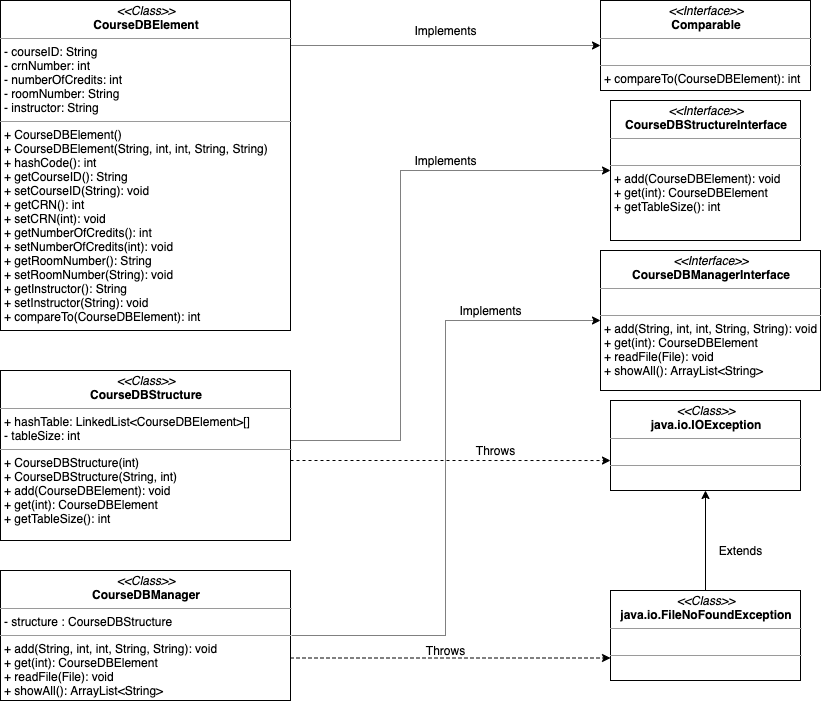

The diagram above was exported from draw.io. Its source (the exported page's mxGraphModel, read from the mxfile embedded in the PNG):
<mxGraphModel dx="1106" dy="852" grid="1" gridSize="10" guides="1" tooltips="1" connect="1" arrows="1" fold="1" page="1" pageScale="1" pageWidth="850" pageHeight="1100" math="0" shadow="0">
  <root>
    <mxCell id="0" />
    <mxCell id="1" parent="0" />
    <mxCell id="lpnWQ9mm0Qk_xsDN7kwK-1" value="&lt;p style=&quot;margin: 0px ; margin-top: 4px ; text-align: center&quot;&gt;&lt;i&gt;&amp;lt;&amp;lt;Interface&amp;gt;&amp;gt;&lt;/i&gt;&lt;br&gt;&lt;b&gt;Comparable&lt;/b&gt;&lt;/p&gt;&lt;hr size=&quot;1&quot;&gt;&lt;p style=&quot;margin: 0px ; margin-left: 4px&quot;&gt;&lt;br&gt;&lt;/p&gt;&lt;hr size=&quot;1&quot;&gt;&lt;p style=&quot;margin: 0px ; margin-left: 4px&quot;&gt;+ compareTo(CourseDBElement): int&lt;/p&gt;" style="verticalAlign=top;align=left;overflow=fill;fontSize=12;fontFamily=Helvetica;html=1;" parent="1" vertex="1">
      <mxGeometry x="620" y="10" width="210" height="90" as="geometry" />
    </mxCell>
    <mxCell id="lpnWQ9mm0Qk_xsDN7kwK-11" style="edgeStyle=orthogonalEdgeStyle;rounded=0;orthogonalLoop=1;jettySize=auto;html=1;entryX=0;entryY=0.5;entryDx=0;entryDy=0;dashed=1;dashPattern=1 1;" parent="1" source="lpnWQ9mm0Qk_xsDN7kwK-2" target="lpnWQ9mm0Qk_xsDN7kwK-1" edge="1">
      <mxGeometry relative="1" as="geometry">
        <Array as="points">
          <mxPoint x="390" y="55" />
          <mxPoint x="390" y="55" />
        </Array>
      </mxGeometry>
    </mxCell>
    <mxCell id="lpnWQ9mm0Qk_xsDN7kwK-2" value="&lt;p style=&quot;margin: 0px ; margin-top: 4px ; text-align: center&quot;&gt;&lt;i&gt;&amp;lt;&amp;lt;Class&amp;gt;&amp;gt;&lt;/i&gt;&lt;br&gt;&lt;b&gt;CourseDBElement&lt;/b&gt;&lt;/p&gt;&lt;hr size=&quot;1&quot;&gt;&lt;p style=&quot;margin: 0px ; margin-left: 4px&quot;&gt;- courseID: String&lt;/p&gt;&lt;p style=&quot;margin: 0px ; margin-left: 4px&quot;&gt;- crnNumber: int&lt;/p&gt;&lt;p style=&quot;margin: 0px ; margin-left: 4px&quot;&gt;- numberOfCredits: int&lt;/p&gt;&lt;p style=&quot;margin: 0px ; margin-left: 4px&quot;&gt;- roomNumber: String&lt;/p&gt;&lt;p style=&quot;margin: 0px ; margin-left: 4px&quot;&gt;- instructor: String&lt;/p&gt;&lt;hr size=&quot;1&quot;&gt;&lt;p style=&quot;margin: 0px ; margin-left: 4px&quot;&gt;+ CourseDBElement()&amp;nbsp;&lt;/p&gt;&lt;p style=&quot;margin: 0px ; margin-left: 4px&quot;&gt;+ CourseDBElement(String, int, int, String, String)&lt;/p&gt;&lt;p style=&quot;margin: 0px ; margin-left: 4px&quot;&gt;+ hashCode(): int&lt;/p&gt;&lt;p style=&quot;margin: 0px ; margin-left: 4px&quot;&gt;+ getCourseID(): String&lt;/p&gt;&lt;p style=&quot;margin: 0px ; margin-left: 4px&quot;&gt;+ setCourseID(String): void&lt;/p&gt;&lt;p style=&quot;margin: 0px ; margin-left: 4px&quot;&gt;+ getCRN(): int&lt;/p&gt;&lt;p style=&quot;margin: 0px ; margin-left: 4px&quot;&gt;+ setCRN(int): void&lt;/p&gt;&lt;p style=&quot;margin: 0px ; margin-left: 4px&quot;&gt;+ getNumberOfCredits(): int&lt;/p&gt;&lt;p style=&quot;margin: 0px ; margin-left: 4px&quot;&gt;+ setNumberOfCredits(int): void&lt;/p&gt;&lt;p style=&quot;margin: 0px ; margin-left: 4px&quot;&gt;+ getRoomNumber(): String&lt;/p&gt;&lt;p style=&quot;margin: 0px ; margin-left: 4px&quot;&gt;+ setRoomNumber(String): void&lt;/p&gt;&lt;p style=&quot;margin: 0px ; margin-left: 4px&quot;&gt;+ getInstructor(): String&lt;/p&gt;&lt;p style=&quot;margin: 0px ; margin-left: 4px&quot;&gt;+ setInstructor(String): void&lt;/p&gt;&lt;p style=&quot;margin: 0px ; margin-left: 4px&quot;&gt;+ compareTo(CourseDBElement): int&lt;/p&gt;" style="verticalAlign=top;align=left;overflow=fill;fontSize=12;fontFamily=Helvetica;html=1;" parent="1" vertex="1">
      <mxGeometry x="20" y="10" width="290" height="330" as="geometry" />
    </mxCell>
    <mxCell id="lpnWQ9mm0Qk_xsDN7kwK-13" style="edgeStyle=orthogonalEdgeStyle;rounded=0;orthogonalLoop=1;jettySize=auto;html=1;entryX=0;entryY=0.5;entryDx=0;entryDy=0;dashed=1;dashPattern=1 1;" parent="1" source="lpnWQ9mm0Qk_xsDN7kwK-3" target="lpnWQ9mm0Qk_xsDN7kwK-7" edge="1">
      <mxGeometry relative="1" as="geometry">
        <Array as="points">
          <mxPoint x="420" y="450" />
          <mxPoint x="420" y="180" />
        </Array>
      </mxGeometry>
    </mxCell>
    <mxCell id="lpnWQ9mm0Qk_xsDN7kwK-24" style="edgeStyle=orthogonalEdgeStyle;rounded=0;orthogonalLoop=1;jettySize=auto;html=1;entryX=0;entryY=0.667;entryDx=0;entryDy=0;entryPerimeter=0;dashed=1;" parent="1" source="lpnWQ9mm0Qk_xsDN7kwK-3" target="lpnWQ9mm0Qk_xsDN7kwK-6" edge="1">
      <mxGeometry relative="1" as="geometry">
        <Array as="points">
          <mxPoint x="460" y="470" />
          <mxPoint x="460" y="470" />
        </Array>
      </mxGeometry>
    </mxCell>
    <mxCell id="lpnWQ9mm0Qk_xsDN7kwK-3" value="&lt;p style=&quot;margin: 0px ; margin-top: 4px ; text-align: center&quot;&gt;&lt;i&gt;&amp;lt;&amp;lt;Class&amp;gt;&amp;gt;&lt;/i&gt;&lt;br&gt;&lt;b&gt;CourseDBStructure&lt;/b&gt;&lt;/p&gt;&lt;hr size=&quot;1&quot;&gt;&lt;p style=&quot;margin: 0px ; margin-left: 4px&quot;&gt;+ hashTable: LinkedList&amp;lt;CourseDBElement&amp;gt;[]&lt;/p&gt;&lt;p style=&quot;margin: 0px ; margin-left: 4px&quot;&gt;- tableSize: int&lt;/p&gt;&lt;hr size=&quot;1&quot;&gt;&lt;p style=&quot;margin: 0px ; margin-left: 4px&quot;&gt;+ CourseDBStructure(int)&lt;/p&gt;&lt;p style=&quot;margin: 0px ; margin-left: 4px&quot;&gt;+ CourseDBStructure(String, int)&lt;/p&gt;&lt;p style=&quot;margin: 0px ; margin-left: 4px&quot;&gt;+ add(CourseDBElement): void&lt;/p&gt;&lt;p style=&quot;margin: 0px ; margin-left: 4px&quot;&gt;+ get(int): CourseDBElement&lt;/p&gt;&lt;p style=&quot;margin: 0px ; margin-left: 4px&quot;&gt;+ getTableSize(): int&lt;/p&gt;" style="verticalAlign=top;align=left;overflow=fill;fontSize=12;fontFamily=Helvetica;html=1;" parent="1" vertex="1">
      <mxGeometry x="20" y="380" width="290" height="170" as="geometry" />
    </mxCell>
    <mxCell id="lpnWQ9mm0Qk_xsDN7kwK-17" style="edgeStyle=orthogonalEdgeStyle;rounded=0;orthogonalLoop=1;jettySize=auto;html=1;entryX=0;entryY=0.5;entryDx=0;entryDy=0;dashed=1;dashPattern=1 1;" parent="1" source="lpnWQ9mm0Qk_xsDN7kwK-4" target="lpnWQ9mm0Qk_xsDN7kwK-8" edge="1">
      <mxGeometry relative="1" as="geometry" />
    </mxCell>
    <mxCell id="lpnWQ9mm0Qk_xsDN7kwK-23" style="edgeStyle=orthogonalEdgeStyle;rounded=0;orthogonalLoop=1;jettySize=auto;html=1;entryX=0;entryY=0.75;entryDx=0;entryDy=0;dashed=1;" parent="1" source="lpnWQ9mm0Qk_xsDN7kwK-4" target="lpnWQ9mm0Qk_xsDN7kwK-5" edge="1">
      <mxGeometry relative="1" as="geometry">
        <Array as="points">
          <mxPoint x="470" y="668" />
        </Array>
      </mxGeometry>
    </mxCell>
    <mxCell id="lpnWQ9mm0Qk_xsDN7kwK-4" value="&lt;p style=&quot;margin: 0px ; margin-top: 4px ; text-align: center&quot;&gt;&lt;i&gt;&amp;lt;&amp;lt;Class&amp;gt;&amp;gt;&lt;/i&gt;&lt;br&gt;&lt;b&gt;CourseDBManager&lt;/b&gt;&lt;/p&gt;&lt;hr size=&quot;1&quot;&gt;&lt;p style=&quot;margin: 0px ; margin-left: 4px&quot;&gt;- structure : CourseDBStructure&lt;/p&gt;&lt;hr size=&quot;1&quot;&gt;&lt;p style=&quot;margin: 0px ; margin-left: 4px&quot;&gt;+ add(String, int, int, String, String): void&lt;br&gt;&lt;/p&gt;&lt;p style=&quot;margin: 0px ; margin-left: 4px&quot;&gt;+ get(int): CourseDBElement&lt;/p&gt;&lt;p style=&quot;margin: 0px ; margin-left: 4px&quot;&gt;+ readFile(File): void&lt;/p&gt;&lt;p style=&quot;margin: 0px ; margin-left: 4px&quot;&gt;+ showAll(): ArrayList&amp;lt;String&amp;gt;&lt;/p&gt;" style="verticalAlign=top;align=left;overflow=fill;fontSize=12;fontFamily=Helvetica;html=1;" parent="1" vertex="1">
      <mxGeometry x="20" y="580" width="290" height="130" as="geometry" />
    </mxCell>
    <mxCell id="lpnWQ9mm0Qk_xsDN7kwK-9" style="edgeStyle=orthogonalEdgeStyle;rounded=0;orthogonalLoop=1;jettySize=auto;html=1;entryX=0.5;entryY=1;entryDx=0;entryDy=0;" parent="1" source="lpnWQ9mm0Qk_xsDN7kwK-5" target="lpnWQ9mm0Qk_xsDN7kwK-6" edge="1">
      <mxGeometry relative="1" as="geometry" />
    </mxCell>
    <mxCell id="lpnWQ9mm0Qk_xsDN7kwK-5" value="&lt;p style=&quot;margin: 0px ; margin-top: 4px ; text-align: center&quot;&gt;&lt;i&gt;&amp;lt;&amp;lt;Class&amp;gt;&amp;gt;&lt;/i&gt;&lt;br&gt;&lt;b&gt;java.io.FileNoFoundException&lt;/b&gt;&lt;/p&gt;&lt;hr size=&quot;1&quot;&gt;&lt;p style=&quot;margin: 0px ; margin-left: 4px&quot;&gt;&lt;br&gt;&lt;/p&gt;&lt;hr size=&quot;1&quot;&gt;&lt;p style=&quot;margin: 0px ; margin-left: 4px&quot;&gt;&lt;br&gt;&lt;/p&gt;" style="verticalAlign=top;align=left;overflow=fill;fontSize=12;fontFamily=Helvetica;html=1;" parent="1" vertex="1">
      <mxGeometry x="630" y="600" width="190" height="90" as="geometry" />
    </mxCell>
    <mxCell id="lpnWQ9mm0Qk_xsDN7kwK-6" value="&lt;p style=&quot;margin: 0px ; margin-top: 4px ; text-align: center&quot;&gt;&lt;i&gt;&amp;lt;&amp;lt;Class&amp;gt;&amp;gt;&lt;/i&gt;&lt;br&gt;&lt;b&gt;java.io.IOException&lt;/b&gt;&lt;/p&gt;&lt;hr size=&quot;1&quot;&gt;&lt;p style=&quot;margin: 0px ; margin-left: 4px&quot;&gt;&lt;br&gt;&lt;/p&gt;&lt;hr size=&quot;1&quot;&gt;&lt;p style=&quot;margin: 0px ; margin-left: 4px&quot;&gt;&lt;br&gt;&lt;/p&gt;" style="verticalAlign=top;align=left;overflow=fill;fontSize=12;fontFamily=Helvetica;html=1;" parent="1" vertex="1">
      <mxGeometry x="630" y="410" width="190" height="90" as="geometry" />
    </mxCell>
    <mxCell id="lpnWQ9mm0Qk_xsDN7kwK-7" value="&lt;p style=&quot;margin: 0px ; margin-top: 4px ; text-align: center&quot;&gt;&lt;i&gt;&amp;lt;&amp;lt;Interface&amp;gt;&amp;gt;&lt;/i&gt;&lt;br&gt;&lt;b&gt;CourseDBStructureInterface&lt;/b&gt;&lt;/p&gt;&lt;hr size=&quot;1&quot;&gt;&lt;p style=&quot;margin: 0px ; margin-left: 4px&quot;&gt;&lt;br&gt;&lt;/p&gt;&lt;hr size=&quot;1&quot;&gt;&lt;p style=&quot;margin: 0px 0px 0px 4px&quot;&gt;+ add(CourseDBElement): void&lt;/p&gt;&lt;p style=&quot;margin: 0px 0px 0px 4px&quot;&gt;+ get(int): CourseDBElement&lt;/p&gt;&lt;p style=&quot;margin: 0px 0px 0px 4px&quot;&gt;+ getTableSize(): int&lt;/p&gt;" style="verticalAlign=top;align=left;overflow=fill;fontSize=12;fontFamily=Helvetica;html=1;" parent="1" vertex="1">
      <mxGeometry x="630" y="110" width="190" height="140" as="geometry" />
    </mxCell>
    <mxCell id="lpnWQ9mm0Qk_xsDN7kwK-8" value="&lt;p style=&quot;margin: 0px ; margin-top: 4px ; text-align: center&quot;&gt;&lt;i&gt;&amp;lt;&amp;lt;Interface&amp;gt;&amp;gt;&lt;/i&gt;&lt;br&gt;&lt;b&gt;CourseDBManagerInterface&lt;/b&gt;&lt;/p&gt;&lt;hr size=&quot;1&quot;&gt;&lt;p style=&quot;margin: 0px ; margin-left: 4px&quot;&gt;&lt;br&gt;&lt;/p&gt;&lt;hr size=&quot;1&quot;&gt;&lt;p style=&quot;margin: 0px 0px 0px 4px&quot;&gt;+ add(String, int, int, String, String): void&lt;br&gt;&lt;/p&gt;&lt;p style=&quot;margin: 0px 0px 0px 4px&quot;&gt;+ get(int): CourseDBElement&lt;/p&gt;&lt;p style=&quot;margin: 0px 0px 0px 4px&quot;&gt;+ readFile(File): void&lt;/p&gt;&lt;p style=&quot;margin: 0px 0px 0px 4px&quot;&gt;+ showAll(): ArrayList&amp;lt;String&amp;gt;&lt;/p&gt;" style="verticalAlign=top;align=left;overflow=fill;fontSize=12;fontFamily=Helvetica;html=1;" parent="1" vertex="1">
      <mxGeometry x="620" y="260" width="220" height="140" as="geometry" />
    </mxCell>
    <mxCell id="lpnWQ9mm0Qk_xsDN7kwK-10" value="Extends" style="text;html=1;align=center;verticalAlign=middle;resizable=0;points=[];autosize=1;" parent="1" vertex="1">
      <mxGeometry x="730" y="550" width="60" height="20" as="geometry" />
    </mxCell>
    <mxCell id="lpnWQ9mm0Qk_xsDN7kwK-12" value="Implements" style="text;html=1;align=center;verticalAlign=middle;resizable=0;points=[];autosize=1;" parent="1" vertex="1">
      <mxGeometry x="425" y="30" width="80" height="20" as="geometry" />
    </mxCell>
    <mxCell id="lpnWQ9mm0Qk_xsDN7kwK-15" value="Implements" style="text;html=1;align=center;verticalAlign=middle;resizable=0;points=[];autosize=1;" parent="1" vertex="1">
      <mxGeometry x="425" y="160" width="80" height="20" as="geometry" />
    </mxCell>
    <mxCell id="lpnWQ9mm0Qk_xsDN7kwK-16" value="Implements" style="text;html=1;align=center;verticalAlign=middle;resizable=0;points=[];autosize=1;" parent="1" vertex="1">
      <mxGeometry x="470" y="310" width="80" height="20" as="geometry" />
    </mxCell>
    <mxCell id="lpnWQ9mm0Qk_xsDN7kwK-20" value="Throws" style="text;html=1;align=center;verticalAlign=middle;resizable=0;points=[];autosize=1;" parent="1" vertex="1">
      <mxGeometry x="440" y="650" width="50" height="20" as="geometry" />
    </mxCell>
    <mxCell id="lpnWQ9mm0Qk_xsDN7kwK-22" value="Throws" style="text;html=1;align=center;verticalAlign=middle;resizable=0;points=[];autosize=1;" parent="1" vertex="1">
      <mxGeometry x="490" y="450" width="50" height="20" as="geometry" />
    </mxCell>
  </root>
</mxGraphModel>